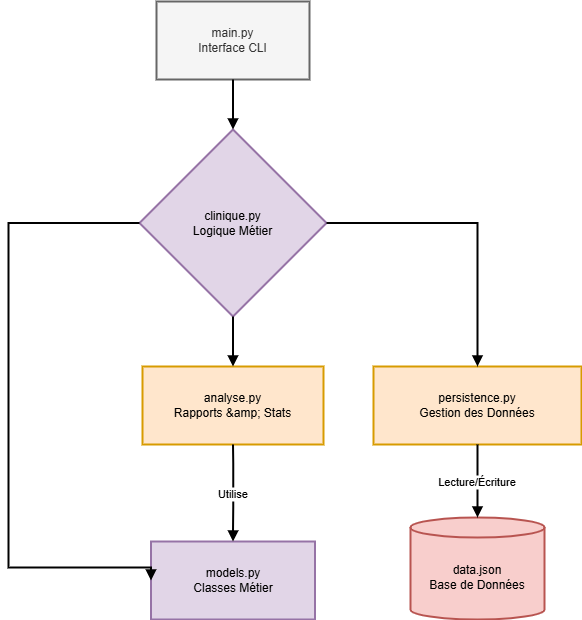

The diagram above was exported from draw.io. Its source (the exported page's mxGraphModel, read from the mxfile embedded in the PNG):
<mxGraphModel dx="1090" dy="653" grid="1" gridSize="10" guides="1" tooltips="1" connect="1" arrows="1" fold="1" page="1" pageScale="1" pageWidth="827" pageHeight="1169" math="0" shadow="0">
  <root>
    <mxCell id="0" />
    <mxCell id="1" parent="0" />
    <mxCell id="XCbfqvZ0LDKffkXLiTkd-1" value="main.py &#10;Interface CLI" style="whiteSpace=wrap;strokeWidth=2;fillColor=#f5f5f5;fontColor=#333333;strokeColor=#666666;" vertex="1" parent="1">
      <mxGeometry x="308" y="50" width="153" height="78" as="geometry" />
    </mxCell>
    <mxCell id="XCbfqvZ0LDKffkXLiTkd-2" value="clinique.py &#10;Logique Métier" style="rhombus;strokeWidth=2;whiteSpace=wrap;fillColor=#e1d5e7;strokeColor=#9673a6;" vertex="1" parent="1">
      <mxGeometry x="291" y="178" width="187" height="187" as="geometry" />
    </mxCell>
    <mxCell id="XCbfqvZ0LDKffkXLiTkd-3" value="models.py &#10;Classes Métier" style="whiteSpace=wrap;strokeWidth=2;fillColor=#e1d5e7;strokeColor=#9673a6;" vertex="1" parent="1">
      <mxGeometry x="302.5" y="590" width="164" height="78" as="geometry" />
    </mxCell>
    <mxCell id="XCbfqvZ0LDKffkXLiTkd-4" value="persistence.py &#10;Gestion des Données" style="whiteSpace=wrap;strokeWidth=2;fillColor=#ffe6cc;strokeColor=#d79b00;" vertex="1" parent="1">
      <mxGeometry x="525" y="415" width="208" height="78" as="geometry" />
    </mxCell>
    <mxCell id="XCbfqvZ0LDKffkXLiTkd-5" value="data.json &#10;Base de Données" style="shape=cylinder3;boundedLbl=1;backgroundOutline=1;size=10;strokeWidth=2;whiteSpace=wrap;fillColor=#f8cecc;strokeColor=#b85450;" vertex="1" parent="1">
      <mxGeometry x="562" y="566" width="134" height="102" as="geometry" />
    </mxCell>
    <mxCell id="XCbfqvZ0LDKffkXLiTkd-6" value="analyse.py &#10;Rapports &amp;amp; Stats" style="whiteSpace=wrap;strokeWidth=2;fillColor=#ffe6cc;strokeColor=#d79b00;" vertex="1" parent="1">
      <mxGeometry x="294" y="415" width="181" height="78" as="geometry" />
    </mxCell>
    <mxCell id="XCbfqvZ0LDKffkXLiTkd-7" value="" style="curved=1;startArrow=none;endArrow=block;exitX=0.5;exitY=1;entryX=0.5;entryY=0;rounded=0;strokeWidth=2;" edge="1" parent="1" source="XCbfqvZ0LDKffkXLiTkd-1" target="XCbfqvZ0LDKffkXLiTkd-2">
      <mxGeometry relative="1" as="geometry">
        <Array as="points" />
      </mxGeometry>
    </mxCell>
    <mxCell id="XCbfqvZ0LDKffkXLiTkd-8" value="" style="startArrow=none;endArrow=block;exitX=0;exitY=0.5;entryX=0;entryY=0.5;rounded=0;strokeWidth=2;exitDx=0;exitDy=0;edgeStyle=orthogonalEdgeStyle;entryDx=0;entryDy=0;" edge="1" parent="1" source="XCbfqvZ0LDKffkXLiTkd-2" target="XCbfqvZ0LDKffkXLiTkd-3">
      <mxGeometry relative="1" as="geometry">
        <Array as="points">
          <mxPoint x="160" y="272" />
          <mxPoint x="160" y="616" />
        </Array>
      </mxGeometry>
    </mxCell>
    <mxCell id="XCbfqvZ0LDKffkXLiTkd-9" value="" style="startArrow=none;endArrow=block;exitX=1;exitY=0.5;entryX=0.5;entryY=-0.01;rounded=0;strokeWidth=2;edgeStyle=orthogonalEdgeStyle;exitDx=0;exitDy=0;" edge="1" parent="1" source="XCbfqvZ0LDKffkXLiTkd-2" target="XCbfqvZ0LDKffkXLiTkd-4">
      <mxGeometry relative="1" as="geometry" />
    </mxCell>
    <mxCell id="XCbfqvZ0LDKffkXLiTkd-10" value="Lecture/Écriture" style="curved=1;startArrow=none;endArrow=block;exitX=0.5;exitY=0.99;entryX=0.5;entryY=0;rounded=0;strokeWidth=2;" edge="1" parent="1" source="XCbfqvZ0LDKffkXLiTkd-4" target="XCbfqvZ0LDKffkXLiTkd-5">
      <mxGeometry relative="1" as="geometry">
        <Array as="points" />
      </mxGeometry>
    </mxCell>
    <mxCell id="XCbfqvZ0LDKffkXLiTkd-11" value="" style="curved=1;startArrow=none;endArrow=block;exitX=0.5;exitY=1;entryX=0.5;entryY=-0.01;rounded=0;strokeWidth=2;" edge="1" parent="1" source="XCbfqvZ0LDKffkXLiTkd-2" target="XCbfqvZ0LDKffkXLiTkd-6">
      <mxGeometry relative="1" as="geometry">
        <Array as="points" />
      </mxGeometry>
    </mxCell>
    <mxCell id="XCbfqvZ0LDKffkXLiTkd-12" value="Utilise" style="curved=1;startArrow=none;endArrow=block;exitX=0.5;exitY=0.99;entryX=0.5;entryY=0;rounded=0;strokeWidth=2;entryDx=0;entryDy=0;" edge="1" parent="1" source="XCbfqvZ0LDKffkXLiTkd-6" target="XCbfqvZ0LDKffkXLiTkd-3">
      <mxGeometry relative="1" as="geometry">
        <Array as="points">
          <mxPoint x="385" y="529" />
        </Array>
      </mxGeometry>
    </mxCell>
  </root>
</mxGraphModel>